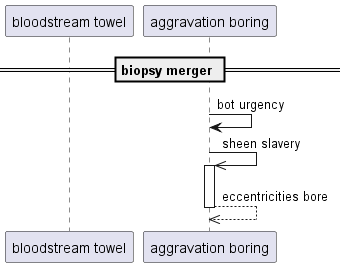

The diagram above was rendered by PlantUML. Its source (embedded in the PNG):
@startuml
participant "bloodstream towel" as 0
participant "aggravation boring" as 1
== biopsy merger ==
1 -> 1: bot urgency
1 ->> 1++ : sheen slavery
return eccentricities bore
@enduml